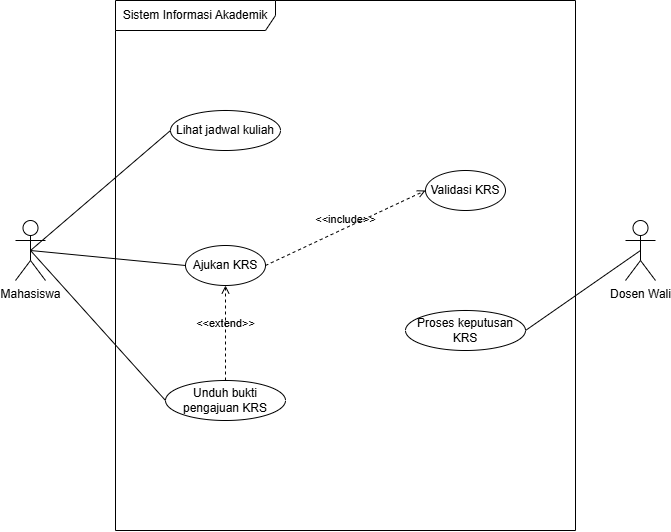

The diagram above was exported from draw.io. Its source (the exported page's mxGraphModel, read from the mxfile embedded in the PNG):
<mxGraphModel dx="774" dy="524" grid="1" gridSize="10" guides="1" tooltips="1" connect="1" arrows="1" fold="1" page="1" pageScale="1" pageWidth="850" pageHeight="1100" math="0" shadow="0">
  <root>
    <mxCell id="0" />
    <mxCell id="1" parent="0" />
    <mxCell id="FCI62PMQ7E24wHu2nU1B-1" parent="1" style="shape=umlFrame;whiteSpace=wrap;html=1;pointerEvents=0;recursiveResize=0;container=1;collapsible=0;width=160;" value="Sistem Informasi Akademik" vertex="1">
      <mxGeometry height="530" width="460" x="160" y="10" as="geometry" />
    </mxCell>
    <mxCell id="FCI62PMQ7E24wHu2nU1B-5" parent="FCI62PMQ7E24wHu2nU1B-1" style="ellipse;whiteSpace=wrap;html=1;" value="Lihat jadwal kuliah" vertex="1">
      <mxGeometry height="40" width="110" x="55" y="110" as="geometry" />
    </mxCell>
    <mxCell id="FCI62PMQ7E24wHu2nU1B-6" parent="FCI62PMQ7E24wHu2nU1B-1" style="ellipse;whiteSpace=wrap;html=1;" value="Ajukan KRS" vertex="1">
      <mxGeometry height="40" width="80" x="70" y="245" as="geometry" />
    </mxCell>
    <mxCell id="FCI62PMQ7E24wHu2nU1B-7" parent="FCI62PMQ7E24wHu2nU1B-1" style="ellipse;whiteSpace=wrap;html=1;" value="Validasi KRS" vertex="1">
      <mxGeometry height="40" width="80" x="310" y="170" as="geometry" />
    </mxCell>
    <mxCell id="FCI62PMQ7E24wHu2nU1B-8" parent="FCI62PMQ7E24wHu2nU1B-1" style="ellipse;whiteSpace=wrap;html=1;" value="Unduh bukti pengajuan KRS" vertex="1">
      <mxGeometry height="40" width="120" x="50" y="380" as="geometry" />
    </mxCell>
    <mxCell id="FCI62PMQ7E24wHu2nU1B-9" parent="FCI62PMQ7E24wHu2nU1B-1" style="ellipse;whiteSpace=wrap;html=1;" value="Proses keputusan KRS" vertex="1">
      <mxGeometry height="40" width="120" x="290" y="310" as="geometry" />
    </mxCell>
    <mxCell id="FCI62PMQ7E24wHu2nU1B-13" edge="1" parent="FCI62PMQ7E24wHu2nU1B-1" source="FCI62PMQ7E24wHu2nU1B-8" style="html=1;verticalAlign=bottom;labelBackgroundColor=none;endArrow=open;endFill=0;dashed=1;rounded=0;exitX=0.5;exitY=0;exitDx=0;exitDy=0;entryX=0.5;entryY=1;entryDx=0;entryDy=0;" target="FCI62PMQ7E24wHu2nU1B-6" value="&amp;lt;&amp;lt;extend&amp;gt;&amp;gt;">
      <mxGeometry relative="1" width="160" as="geometry">
        <mxPoint x="150" y="310" as="sourcePoint" />
        <mxPoint x="310" y="310" as="targetPoint" />
      </mxGeometry>
    </mxCell>
    <mxCell id="FCI62PMQ7E24wHu2nU1B-14" edge="1" parent="FCI62PMQ7E24wHu2nU1B-1" source="FCI62PMQ7E24wHu2nU1B-6" style="html=1;verticalAlign=bottom;labelBackgroundColor=none;endArrow=open;endFill=0;dashed=1;rounded=0;exitX=1;exitY=0.5;exitDx=0;exitDy=0;entryX=0;entryY=0.5;entryDx=0;entryDy=0;" target="FCI62PMQ7E24wHu2nU1B-7" value="&amp;lt;&amp;lt;include&amp;gt;&amp;gt;">
      <mxGeometry relative="1" width="160" as="geometry">
        <mxPoint x="160" y="260" as="sourcePoint" />
        <mxPoint x="320" y="260" as="targetPoint" />
      </mxGeometry>
    </mxCell>
    <mxCell id="FCI62PMQ7E24wHu2nU1B-10" edge="1" parent="1" source="FCI62PMQ7E24wHu2nU1B-2" style="rounded=0;orthogonalLoop=1;jettySize=auto;html=1;exitX=0.5;exitY=0.5;exitDx=0;exitDy=0;exitPerimeter=0;entryX=0;entryY=0.5;entryDx=0;entryDy=0;endArrow=none;endFill=0;" target="FCI62PMQ7E24wHu2nU1B-5">
      <mxGeometry relative="1" as="geometry" />
    </mxCell>
    <mxCell id="FCI62PMQ7E24wHu2nU1B-11" edge="1" parent="1" source="FCI62PMQ7E24wHu2nU1B-2" style="edgeStyle=none;rounded=0;orthogonalLoop=1;jettySize=auto;html=1;exitX=0.5;exitY=0.5;exitDx=0;exitDy=0;exitPerimeter=0;entryX=0;entryY=0.5;entryDx=0;entryDy=0;endArrow=none;endFill=0;" target="FCI62PMQ7E24wHu2nU1B-6">
      <mxGeometry relative="1" as="geometry" />
    </mxCell>
    <mxCell id="FCI62PMQ7E24wHu2nU1B-12" edge="1" parent="1" source="FCI62PMQ7E24wHu2nU1B-2" style="edgeStyle=none;rounded=0;orthogonalLoop=1;jettySize=auto;html=1;exitX=0.5;exitY=0.5;exitDx=0;exitDy=0;exitPerimeter=0;entryX=0;entryY=0.5;entryDx=0;entryDy=0;endArrow=none;endFill=0;" target="FCI62PMQ7E24wHu2nU1B-8">
      <mxGeometry relative="1" as="geometry" />
    </mxCell>
    <mxCell id="FCI62PMQ7E24wHu2nU1B-2" parent="1" style="shape=umlActor;verticalLabelPosition=bottom;verticalAlign=top;html=1;" value="Mahasiswa" vertex="1">
      <mxGeometry height="60" width="30" x="60" y="230" as="geometry" />
    </mxCell>
    <mxCell id="FCI62PMQ7E24wHu2nU1B-15" edge="1" parent="1" source="FCI62PMQ7E24wHu2nU1B-3" style="edgeStyle=none;rounded=0;orthogonalLoop=1;jettySize=auto;html=1;exitX=0.5;exitY=0.5;exitDx=0;exitDy=0;exitPerimeter=0;entryX=1;entryY=0.5;entryDx=0;entryDy=0;endArrow=none;endFill=0;" target="FCI62PMQ7E24wHu2nU1B-9">
      <mxGeometry relative="1" as="geometry" />
    </mxCell>
    <mxCell id="FCI62PMQ7E24wHu2nU1B-3" parent="1" style="shape=umlActor;verticalLabelPosition=bottom;verticalAlign=top;html=1;" value="Dosen Wali" vertex="1">
      <mxGeometry height="60" width="30" x="670" y="230" as="geometry" />
    </mxCell>
  </root>
</mxGraphModel>